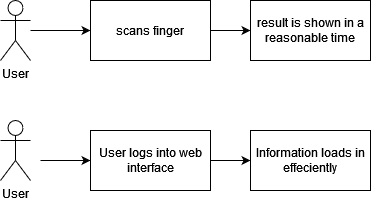

The diagram above was exported from draw.io. Its source (the exported page's mxGraphModel, read from the mxfile embedded in the PNG):
<mxGraphModel dx="1242" dy="703" grid="1" gridSize="10" guides="1" tooltips="1" connect="1" arrows="1" fold="1" page="1" pageScale="1" pageWidth="850" pageHeight="1100" math="0" shadow="0">
  <root>
    <mxCell id="0" />
    <mxCell id="1" parent="0" />
    <mxCell id="8vtpcRONqMxGsfUTKiUq-1" value="User" style="shape=umlActor;verticalLabelPosition=bottom;verticalAlign=top;html=1;outlineConnect=0;" vertex="1" parent="1">
      <mxGeometry x="190" y="320" width="30" height="60" as="geometry" />
    </mxCell>
    <mxCell id="8vtpcRONqMxGsfUTKiUq-2" value="" style="endArrow=classic;html=1;rounded=0;entryX=0;entryY=0.5;entryDx=0;entryDy=0;" edge="1" parent="1" target="8vtpcRONqMxGsfUTKiUq-3">
      <mxGeometry width="50" height="50" relative="1" as="geometry">
        <mxPoint x="230" y="360" as="sourcePoint" />
        <mxPoint x="360" y="360" as="targetPoint" />
      </mxGeometry>
    </mxCell>
    <mxCell id="8vtpcRONqMxGsfUTKiUq-3" value="User logs into web interface" style="rounded=0;whiteSpace=wrap;html=1;" vertex="1" parent="1">
      <mxGeometry x="280" y="330" width="120" height="60" as="geometry" />
    </mxCell>
    <mxCell id="8vtpcRONqMxGsfUTKiUq-4" value="" style="endArrow=classic;html=1;rounded=0;exitX=1;exitY=0.5;exitDx=0;exitDy=0;" edge="1" parent="1" source="8vtpcRONqMxGsfUTKiUq-3" target="8vtpcRONqMxGsfUTKiUq-5">
      <mxGeometry width="50" height="50" relative="1" as="geometry">
        <mxPoint x="400" y="390" as="sourcePoint" />
        <mxPoint x="440" y="360" as="targetPoint" />
      </mxGeometry>
    </mxCell>
    <mxCell id="8vtpcRONqMxGsfUTKiUq-5" value="Information loads in effeciently" style="rounded=0;whiteSpace=wrap;html=1;" vertex="1" parent="1">
      <mxGeometry x="440" y="330" width="120" height="60" as="geometry" />
    </mxCell>
    <mxCell id="8vtpcRONqMxGsfUTKiUq-7" value="" style="edgeStyle=orthogonalEdgeStyle;rounded=0;orthogonalLoop=1;jettySize=auto;html=1;" edge="1" parent="1" source="8vtpcRONqMxGsfUTKiUq-6">
      <mxGeometry relative="1" as="geometry">
        <mxPoint x="280" y="230" as="targetPoint" />
      </mxGeometry>
    </mxCell>
    <mxCell id="8vtpcRONqMxGsfUTKiUq-6" value="User" style="shape=umlActor;verticalLabelPosition=bottom;verticalAlign=top;html=1;outlineConnect=0;" vertex="1" parent="1">
      <mxGeometry x="190" y="200" width="30" height="60" as="geometry" />
    </mxCell>
    <mxCell id="8vtpcRONqMxGsfUTKiUq-8" value="scans finger" style="rounded=0;whiteSpace=wrap;html=1;" vertex="1" parent="1">
      <mxGeometry x="280" y="200" width="120" height="60" as="geometry" />
    </mxCell>
    <mxCell id="8vtpcRONqMxGsfUTKiUq-9" value="" style="endArrow=classic;html=1;rounded=0;exitX=1;exitY=0.5;exitDx=0;exitDy=0;" edge="1" parent="1" source="8vtpcRONqMxGsfUTKiUq-8">
      <mxGeometry width="50" height="50" relative="1" as="geometry">
        <mxPoint x="390" y="390" as="sourcePoint" />
        <mxPoint x="440" y="230" as="targetPoint" />
      </mxGeometry>
    </mxCell>
    <mxCell id="8vtpcRONqMxGsfUTKiUq-10" value="result is shown in a reasonable time" style="rounded=0;whiteSpace=wrap;html=1;" vertex="1" parent="1">
      <mxGeometry x="440" y="200" width="120" height="60" as="geometry" />
    </mxCell>
  </root>
</mxGraphModel>